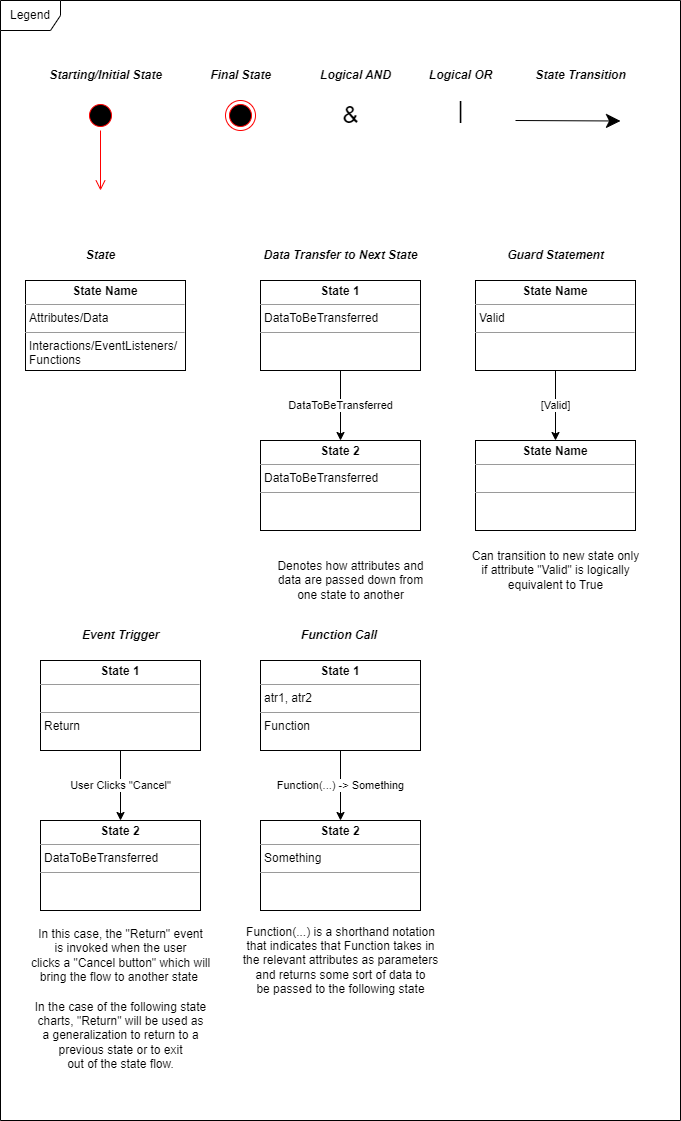

The diagram above was exported from draw.io. Its source (the exported page's mxGraphModel, read from the mxfile embedded in the PNG):
<mxGraphModel dx="1647" dy="868" grid="1" gridSize="10" guides="1" tooltips="1" connect="1" arrows="1" fold="1" page="1" pageScale="1" pageWidth="850" pageHeight="1100" math="0" shadow="0">
  <root>
    <mxCell id="0" />
    <mxCell id="1" parent="0" />
    <mxCell id="m-7p1jR7NZuIFr3ovNLi-1" value="Legend" style="shape=umlFrame;whiteSpace=wrap;html=1;pointerEvents=0;" vertex="1" parent="1">
      <mxGeometry x="10" y="200" width="680" height="1120" as="geometry" />
    </mxCell>
    <mxCell id="m-7p1jR7NZuIFr3ovNLi-2" value="" style="ellipse;html=1;shape=startState;fillColor=#000000;strokeColor=#ff0000;" vertex="1" parent="1">
      <mxGeometry x="95" y="300" width="30" height="30" as="geometry" />
    </mxCell>
    <mxCell id="m-7p1jR7NZuIFr3ovNLi-3" value="" style="edgeStyle=orthogonalEdgeStyle;html=1;verticalAlign=bottom;endArrow=open;endSize=8;strokeColor=#ff0000;rounded=0;" edge="1" parent="1" source="m-7p1jR7NZuIFr3ovNLi-2">
      <mxGeometry relative="1" as="geometry">
        <mxPoint x="110" y="390" as="targetPoint" />
      </mxGeometry>
    </mxCell>
    <mxCell id="m-7p1jR7NZuIFr3ovNLi-4" value="Starting/Initial State" style="text;html=1;align=center;verticalAlign=middle;resizable=0;points=[];autosize=1;strokeColor=none;fillColor=none;fontStyle=3" vertex="1" parent="1">
      <mxGeometry x="45" y="260" width="140" height="30" as="geometry" />
    </mxCell>
    <mxCell id="m-7p1jR7NZuIFr3ovNLi-5" value="Final State" style="text;html=1;align=center;verticalAlign=middle;resizable=0;points=[];autosize=1;strokeColor=none;fillColor=none;fontStyle=3" vertex="1" parent="1">
      <mxGeometry x="210" y="260" width="80" height="30" as="geometry" />
    </mxCell>
    <mxCell id="m-7p1jR7NZuIFr3ovNLi-6" value="" style="ellipse;html=1;shape=endState;fillColor=#000000;strokeColor=#ff0000;" vertex="1" parent="1">
      <mxGeometry x="235" y="300" width="30" height="30" as="geometry" />
    </mxCell>
    <mxCell id="m-7p1jR7NZuIFr3ovNLi-7" value="Logical AND" style="text;html=1;align=center;verticalAlign=middle;resizable=0;points=[];autosize=1;strokeColor=none;fillColor=none;fontStyle=3" vertex="1" parent="1">
      <mxGeometry x="320" y="260" width="90" height="30" as="geometry" />
    </mxCell>
    <mxCell id="m-7p1jR7NZuIFr3ovNLi-8" value="&amp;amp;" style="text;html=1;align=center;verticalAlign=middle;resizable=0;points=[];autosize=1;strokeColor=none;fillColor=none;fontSize=24;" vertex="1" parent="1">
      <mxGeometry x="340" y="295" width="40" height="40" as="geometry" />
    </mxCell>
    <mxCell id="m-7p1jR7NZuIFr3ovNLi-9" value="Logical OR" style="text;html=1;align=center;verticalAlign=middle;resizable=0;points=[];autosize=1;strokeColor=none;fillColor=none;fontStyle=3" vertex="1" parent="1">
      <mxGeometry x="425" y="260" width="90" height="30" as="geometry" />
    </mxCell>
    <mxCell id="m-7p1jR7NZuIFr3ovNLi-10" value="|" style="text;html=1;align=center;verticalAlign=middle;resizable=0;points=[];autosize=1;strokeColor=none;fillColor=none;fontSize=24;" vertex="1" parent="1">
      <mxGeometry x="455" y="290" width="30" height="40" as="geometry" />
    </mxCell>
    <mxCell id="m-7p1jR7NZuIFr3ovNLi-11" value="State" style="text;html=1;align=center;verticalAlign=middle;resizable=0;points=[];autosize=1;strokeColor=none;fillColor=none;fontStyle=3" vertex="1" parent="1">
      <mxGeometry x="85" y="440" width="50" height="30" as="geometry" />
    </mxCell>
    <mxCell id="m-7p1jR7NZuIFr3ovNLi-12" value="&lt;p style=&quot;margin:0px;margin-top:4px;text-align:center;&quot;&gt;&lt;b&gt;State Name&lt;/b&gt;&lt;/p&gt;&lt;hr size=&quot;1&quot;&gt;&lt;p style=&quot;margin:0px;margin-left:4px;&quot;&gt;Attributes/Data&lt;/p&gt;&lt;hr size=&quot;1&quot;&gt;&lt;p style=&quot;margin:0px;margin-left:4px;&quot;&gt;Interactions/EventListeners/ Functions&lt;/p&gt;" style="verticalAlign=top;align=left;overflow=fill;fontSize=12;fontFamily=Helvetica;html=1;whiteSpace=wrap;" vertex="1" parent="1">
      <mxGeometry x="35" y="480" width="160" height="90" as="geometry" />
    </mxCell>
    <mxCell id="m-7p1jR7NZuIFr3ovNLi-13" value="State Transition" style="text;html=1;align=center;verticalAlign=middle;resizable=0;points=[];autosize=1;strokeColor=none;fillColor=none;fontStyle=3" vertex="1" parent="1">
      <mxGeometry x="535" y="260" width="110" height="30" as="geometry" />
    </mxCell>
    <mxCell id="m-7p1jR7NZuIFr3ovNLi-14" value="" style="endArrow=classic;endFill=1;endSize=12;html=1;rounded=0;" edge="1" parent="1">
      <mxGeometry width="160" relative="1" as="geometry">
        <mxPoint x="525" y="320" as="sourcePoint" />
        <mxPoint x="630" y="320.5" as="targetPoint" />
      </mxGeometry>
    </mxCell>
    <mxCell id="m-7p1jR7NZuIFr3ovNLi-15" value="DataToBeTransferred" style="edgeStyle=orthogonalEdgeStyle;rounded=0;orthogonalLoop=1;jettySize=auto;html=1;" edge="1" parent="1" source="m-7p1jR7NZuIFr3ovNLi-16" target="m-7p1jR7NZuIFr3ovNLi-17">
      <mxGeometry relative="1" as="geometry" />
    </mxCell>
    <mxCell id="m-7p1jR7NZuIFr3ovNLi-16" value="&lt;p style=&quot;margin:0px;margin-top:4px;text-align:center;&quot;&gt;&lt;b&gt;State 1&lt;/b&gt;&lt;/p&gt;&lt;hr size=&quot;1&quot;&gt;&lt;p style=&quot;margin:0px;margin-left:4px;&quot;&gt;DataToBeTransferred&lt;/p&gt;&lt;hr size=&quot;1&quot;&gt;&lt;p style=&quot;margin:0px;margin-left:4px;&quot;&gt;&lt;br&gt;&lt;/p&gt;" style="verticalAlign=top;align=left;overflow=fill;fontSize=12;fontFamily=Helvetica;html=1;whiteSpace=wrap;" vertex="1" parent="1">
      <mxGeometry x="270" y="480" width="160" height="90" as="geometry" />
    </mxCell>
    <mxCell id="m-7p1jR7NZuIFr3ovNLi-17" value="&lt;p style=&quot;margin:0px;margin-top:4px;text-align:center;&quot;&gt;&lt;b&gt;State 2&lt;/b&gt;&lt;/p&gt;&lt;hr size=&quot;1&quot;&gt;&lt;p style=&quot;margin:0px;margin-left:4px;&quot;&gt;DataToBeTransferred&lt;br&gt;&lt;/p&gt;&lt;hr size=&quot;1&quot;&gt;&lt;p style=&quot;margin:0px;margin-left:4px;&quot;&gt;&lt;br&gt;&lt;/p&gt;" style="verticalAlign=top;align=left;overflow=fill;fontSize=12;fontFamily=Helvetica;html=1;whiteSpace=wrap;" vertex="1" parent="1">
      <mxGeometry x="270" y="640" width="160" height="90" as="geometry" />
    </mxCell>
    <mxCell id="m-7p1jR7NZuIFr3ovNLi-18" value="Data Transfer to Next State" style="text;html=1;align=center;verticalAlign=middle;resizable=0;points=[];autosize=1;strokeColor=none;fillColor=none;fontStyle=3" vertex="1" parent="1">
      <mxGeometry x="260" y="440" width="180" height="30" as="geometry" />
    </mxCell>
    <mxCell id="m-7p1jR7NZuIFr3ovNLi-19" value="Guard Statement" style="text;html=1;align=center;verticalAlign=middle;resizable=0;points=[];autosize=1;strokeColor=none;fillColor=none;fontStyle=3" vertex="1" parent="1">
      <mxGeometry x="505" y="440" width="120" height="30" as="geometry" />
    </mxCell>
    <mxCell id="m-7p1jR7NZuIFr3ovNLi-20" value="[Valid]" style="edgeStyle=orthogonalEdgeStyle;rounded=0;orthogonalLoop=1;jettySize=auto;html=1;" edge="1" parent="1" source="m-7p1jR7NZuIFr3ovNLi-21" target="m-7p1jR7NZuIFr3ovNLi-22">
      <mxGeometry relative="1" as="geometry">
        <mxPoint as="offset" />
      </mxGeometry>
    </mxCell>
    <mxCell id="m-7p1jR7NZuIFr3ovNLi-21" value="&lt;p style=&quot;margin:0px;margin-top:4px;text-align:center;&quot;&gt;&lt;b&gt;State Name&lt;/b&gt;&lt;/p&gt;&lt;hr size=&quot;1&quot;&gt;&lt;p style=&quot;margin:0px;margin-left:4px;&quot;&gt;Valid&lt;/p&gt;&lt;hr size=&quot;1&quot;&gt;&lt;p style=&quot;margin:0px;margin-left:4px;&quot;&gt;&lt;br&gt;&lt;/p&gt;" style="verticalAlign=top;align=left;overflow=fill;fontSize=12;fontFamily=Helvetica;html=1;whiteSpace=wrap;" vertex="1" parent="1">
      <mxGeometry x="485" y="480" width="160" height="90" as="geometry" />
    </mxCell>
    <mxCell id="m-7p1jR7NZuIFr3ovNLi-22" value="&lt;p style=&quot;margin:0px;margin-top:4px;text-align:center;&quot;&gt;&lt;b&gt;State Name&lt;/b&gt;&lt;/p&gt;&lt;hr size=&quot;1&quot;&gt;&lt;p style=&quot;margin:0px;margin-left:4px;&quot;&gt;&lt;br&gt;&lt;/p&gt;&lt;hr size=&quot;1&quot;&gt;&lt;p style=&quot;margin:0px;margin-left:4px;&quot;&gt;&lt;br&gt;&lt;/p&gt;" style="verticalAlign=top;align=left;overflow=fill;fontSize=12;fontFamily=Helvetica;html=1;whiteSpace=wrap;" vertex="1" parent="1">
      <mxGeometry x="485" y="640" width="160" height="90" as="geometry" />
    </mxCell>
    <mxCell id="m-7p1jR7NZuIFr3ovNLi-23" value="Can transition to new state only &lt;br&gt;if attribute &quot;Valid&quot; is logically &lt;br&gt;equivalent to True" style="text;html=1;align=center;verticalAlign=middle;resizable=0;points=[];autosize=1;strokeColor=none;fillColor=none;" vertex="1" parent="1">
      <mxGeometry x="470" y="740" width="190" height="60" as="geometry" />
    </mxCell>
    <mxCell id="m-7p1jR7NZuIFr3ovNLi-24" value="Denotes how attributes and &lt;br&gt;data are passed down from &lt;br&gt;one state&amp;nbsp;to another" style="text;html=1;align=center;verticalAlign=middle;resizable=0;points=[];autosize=1;strokeColor=none;fillColor=none;" vertex="1" parent="1">
      <mxGeometry x="275" y="750" width="170" height="60" as="geometry" />
    </mxCell>
    <mxCell id="m-7p1jR7NZuIFr3ovNLi-25" value="User Clicks &quot;Cancel&quot;" style="edgeStyle=orthogonalEdgeStyle;rounded=0;orthogonalLoop=1;jettySize=auto;html=1;" edge="1" parent="1" source="m-7p1jR7NZuIFr3ovNLi-26" target="m-7p1jR7NZuIFr3ovNLi-27">
      <mxGeometry relative="1" as="geometry" />
    </mxCell>
    <mxCell id="m-7p1jR7NZuIFr3ovNLi-26" value="&lt;p style=&quot;margin:0px;margin-top:4px;text-align:center;&quot;&gt;&lt;b&gt;State 1&lt;/b&gt;&lt;/p&gt;&lt;hr size=&quot;1&quot;&gt;&lt;p style=&quot;margin:0px;margin-left:4px;&quot;&gt;&lt;br&gt;&lt;/p&gt;&lt;hr size=&quot;1&quot;&gt;&lt;p style=&quot;margin:0px;margin-left:4px;&quot;&gt;Return&lt;/p&gt;" style="verticalAlign=top;align=left;overflow=fill;fontSize=12;fontFamily=Helvetica;html=1;whiteSpace=wrap;" vertex="1" parent="1">
      <mxGeometry x="50" y="860" width="160" height="90" as="geometry" />
    </mxCell>
    <mxCell id="m-7p1jR7NZuIFr3ovNLi-27" value="&lt;p style=&quot;margin:0px;margin-top:4px;text-align:center;&quot;&gt;&lt;b&gt;State 2&lt;/b&gt;&lt;/p&gt;&lt;hr size=&quot;1&quot;&gt;&lt;p style=&quot;margin:0px;margin-left:4px;&quot;&gt;DataToBeTransferred&lt;br&gt;&lt;/p&gt;&lt;hr size=&quot;1&quot;&gt;&lt;p style=&quot;margin:0px;margin-left:4px;&quot;&gt;&lt;br&gt;&lt;/p&gt;" style="verticalAlign=top;align=left;overflow=fill;fontSize=12;fontFamily=Helvetica;html=1;whiteSpace=wrap;" vertex="1" parent="1">
      <mxGeometry x="50" y="1020" width="160" height="90" as="geometry" />
    </mxCell>
    <mxCell id="m-7p1jR7NZuIFr3ovNLi-28" value="Event Trigger" style="text;html=1;align=center;verticalAlign=middle;resizable=0;points=[];autosize=1;strokeColor=none;fillColor=none;fontStyle=3" vertex="1" parent="1">
      <mxGeometry x="80" y="820" width="100" height="30" as="geometry" />
    </mxCell>
    <mxCell id="m-7p1jR7NZuIFr3ovNLi-29" value="In this case, the &quot;Return&quot; event&lt;br&gt;is invoked when the user &lt;br&gt;clicks a &quot;Cancel button&quot; which will&lt;br&gt;bring the flow to another state&amp;nbsp;" style="text;html=1;align=center;verticalAlign=middle;resizable=0;points=[];autosize=1;strokeColor=none;fillColor=none;" vertex="1" parent="1">
      <mxGeometry x="30" y="1120" width="200" height="70" as="geometry" />
    </mxCell>
    <mxCell id="m-7p1jR7NZuIFr3ovNLi-30" value="In the case of the following state &lt;br&gt;charts, &quot;Return&quot; will be used as &lt;br&gt;a generalization to return to a &lt;br&gt;previous state or to exit&lt;br&gt;out of the state flow." style="text;html=1;align=center;verticalAlign=middle;resizable=0;points=[];autosize=1;strokeColor=none;fillColor=none;" vertex="1" parent="1">
      <mxGeometry x="35" y="1190" width="190" height="90" as="geometry" />
    </mxCell>
    <mxCell id="m-7p1jR7NZuIFr3ovNLi-31" value="Function(...) -&amp;gt; Something" style="edgeStyle=orthogonalEdgeStyle;rounded=0;orthogonalLoop=1;jettySize=auto;html=1;" edge="1" parent="1" source="m-7p1jR7NZuIFr3ovNLi-32" target="m-7p1jR7NZuIFr3ovNLi-33">
      <mxGeometry relative="1" as="geometry" />
    </mxCell>
    <mxCell id="m-7p1jR7NZuIFr3ovNLi-32" value="&lt;p style=&quot;margin:0px;margin-top:4px;text-align:center;&quot;&gt;&lt;b&gt;State 1&lt;/b&gt;&lt;/p&gt;&lt;hr size=&quot;1&quot;&gt;&lt;p style=&quot;margin:0px;margin-left:4px;&quot;&gt;atr1, atr2&lt;/p&gt;&lt;hr size=&quot;1&quot;&gt;&lt;p style=&quot;margin:0px;margin-left:4px;&quot;&gt;Function&lt;/p&gt;" style="verticalAlign=top;align=left;overflow=fill;fontSize=12;fontFamily=Helvetica;html=1;whiteSpace=wrap;" vertex="1" parent="1">
      <mxGeometry x="270" y="860" width="160" height="90" as="geometry" />
    </mxCell>
    <mxCell id="m-7p1jR7NZuIFr3ovNLi-33" value="&lt;p style=&quot;margin:0px;margin-top:4px;text-align:center;&quot;&gt;&lt;b&gt;State 2&lt;/b&gt;&lt;/p&gt;&lt;hr size=&quot;1&quot;&gt;&lt;p style=&quot;margin:0px;margin-left:4px;&quot;&gt;Something&lt;br&gt;&lt;/p&gt;&lt;hr size=&quot;1&quot;&gt;&lt;p style=&quot;margin:0px;margin-left:4px;&quot;&gt;&lt;br&gt;&lt;/p&gt;" style="verticalAlign=top;align=left;overflow=fill;fontSize=12;fontFamily=Helvetica;html=1;whiteSpace=wrap;" vertex="1" parent="1">
      <mxGeometry x="270" y="1020" width="160" height="90" as="geometry" />
    </mxCell>
    <mxCell id="m-7p1jR7NZuIFr3ovNLi-34" value="Function Call&amp;nbsp;" style="text;html=1;align=center;verticalAlign=middle;resizable=0;points=[];autosize=1;strokeColor=none;fillColor=none;fontStyle=3" vertex="1" parent="1">
      <mxGeometry x="300" y="820" width="100" height="30" as="geometry" />
    </mxCell>
    <mxCell id="m-7p1jR7NZuIFr3ovNLi-35" value="Function(...) is a shorthand notation&lt;br&gt;that indicates that Function takes in&lt;br&gt;the relevant attributes as parameters&lt;br&gt;and returns some sort of data to&lt;br&gt;be passed to the following state" style="text;html=1;align=center;verticalAlign=middle;resizable=0;points=[];autosize=1;strokeColor=none;fillColor=none;" vertex="1" parent="1">
      <mxGeometry x="240" y="1115" width="220" height="90" as="geometry" />
    </mxCell>
  </root>
</mxGraphModel>